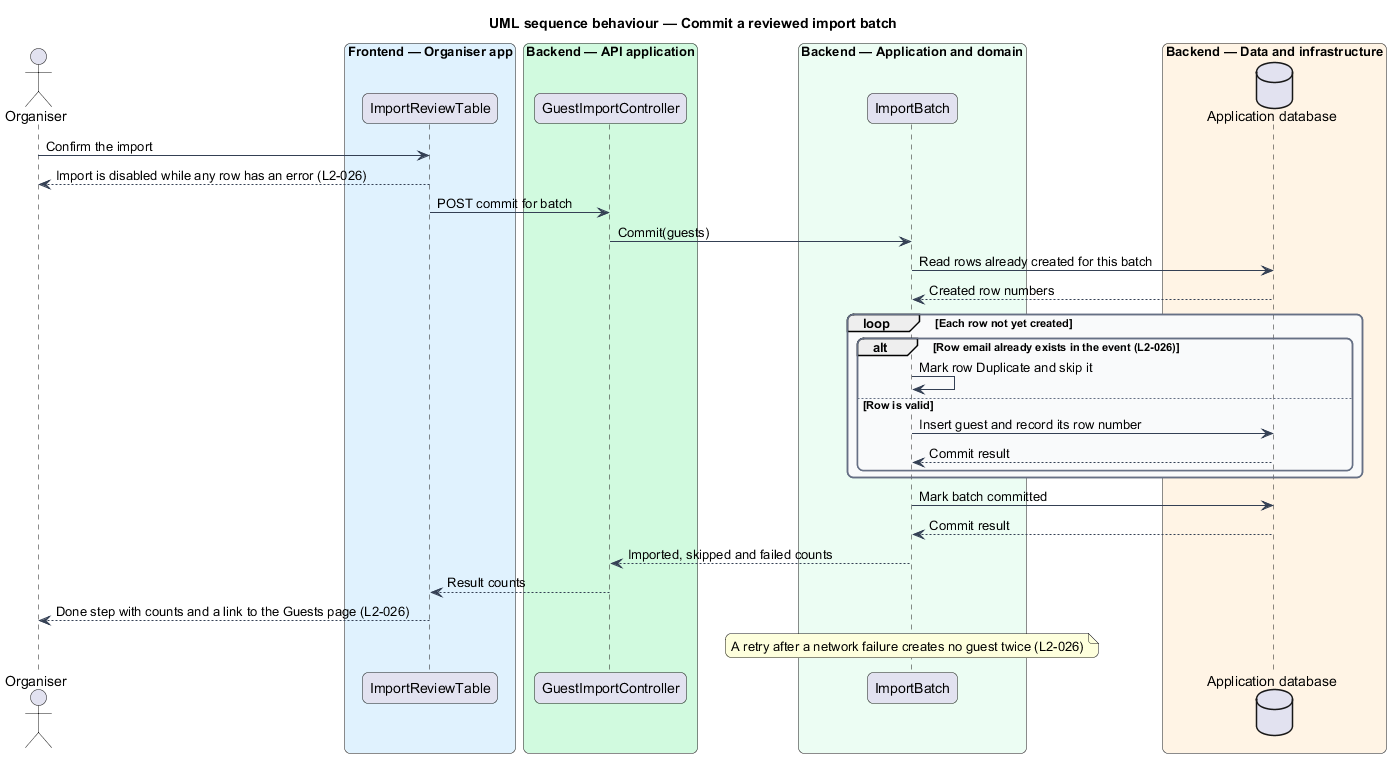

The diagram above was rendered by PlantUML. Its source (embedded in the PNG):
@startuml
title UML sequence behaviour — Commit a reviewed import batch
skinparam backgroundColor #FFFFFF
skinparam shadowing false
skinparam roundcorner 12
skinparam defaultFontName Arial
skinparam ArrowColor #344054
skinparam rectangle {
  BorderColor #344054
  FontColor #101828
}
skinparam package {
  BorderColor #667085
  FontColor #101828
  BackgroundColor #F9FAFB
}
actor "Organiser" as actor
box "Frontend — Organiser app" #E0F2FE
  participant "ImportReviewTable" as review
end box
box "Backend — API application" #D1FADF
  participant "GuestImportController" as controller
end box
box "Backend — Application and domain" #ECFDF3
  participant "ImportBatch" as batch
end box
box "Backend — Data and infrastructure" #FFF4E5
  database "Application database" as db
end box

actor -> review : Confirm the import
review --> actor : Import is disabled while any row has an error (L2-026)
review -> controller : POST commit for batch
controller -> batch : Commit(guests)
batch -> db : Read rows already created for this batch
db --> batch : Created row numbers
loop Each row not yet created
  alt Row email already exists in the event (L2-026)
    batch -> batch : Mark row Duplicate and skip it
  else Row is valid
    batch -> db : Insert guest and record its row number
    db --> batch : Commit result
  end
end
batch -> db : Mark batch committed
db --> batch : Commit result
batch --> controller : Imported, skipped and failed counts
controller --> review : Result counts
review --> actor : Done step with counts and a link to the Guests page (L2-026)
note over batch : A retry after a network failure creates no guest twice (L2-026)
@enduml